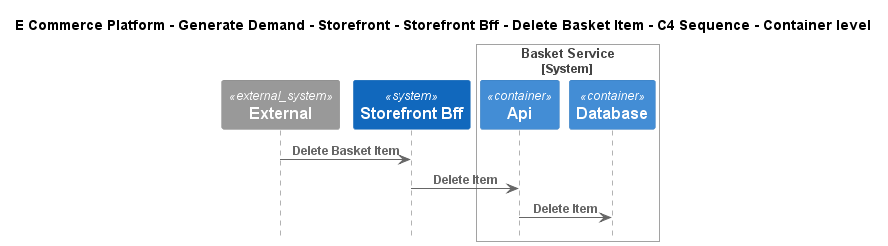

The diagram above was rendered by PlantUML. Its source (embedded in the PNG):
@startuml
!include ..\..\..\..\..\..\..\.c4s\C4_Sequence.puml

title E Commerce Platform - Generate Demand - Storefront - Storefront Bff - Delete Basket Item - C4 Sequence - Container level

System_Ext(C4InterFlow.SoftwareSystems.ExternalSystem, "External", "")
System(ECommercePlatform.GenerateDemand.Storefront.SoftwareSystems.StorefrontBff, "Storefront Bff", "")

System_Boundary(ECommercePlatform.GenerateDemand.Basket.SoftwareSystems.BasketService, "Basket Service")
    Container(ECommercePlatform.GenerateDemand.Basket.SoftwareSystems.BasketService.Containers.Api, "Api", "", "")
    Container(ECommercePlatform.GenerateDemand.Basket.SoftwareSystems.BasketService.Containers.Database, "Database", "", "")
Boundary_End()

Rel(C4InterFlow.SoftwareSystems.ExternalSystem, ECommercePlatform.GenerateDemand.Storefront.SoftwareSystems.StorefrontBff, "Delete Basket Item")
Rel(ECommercePlatform.GenerateDemand.Storefront.SoftwareSystems.StorefrontBff, ECommercePlatform.GenerateDemand.Basket.SoftwareSystems.BasketService.Containers.Api, "Delete Item")
Rel(ECommercePlatform.GenerateDemand.Basket.SoftwareSystems.BasketService.Containers.Api, ECommercePlatform.GenerateDemand.Basket.SoftwareSystems.BasketService.Containers.Database, "Delete Item")


@enduml